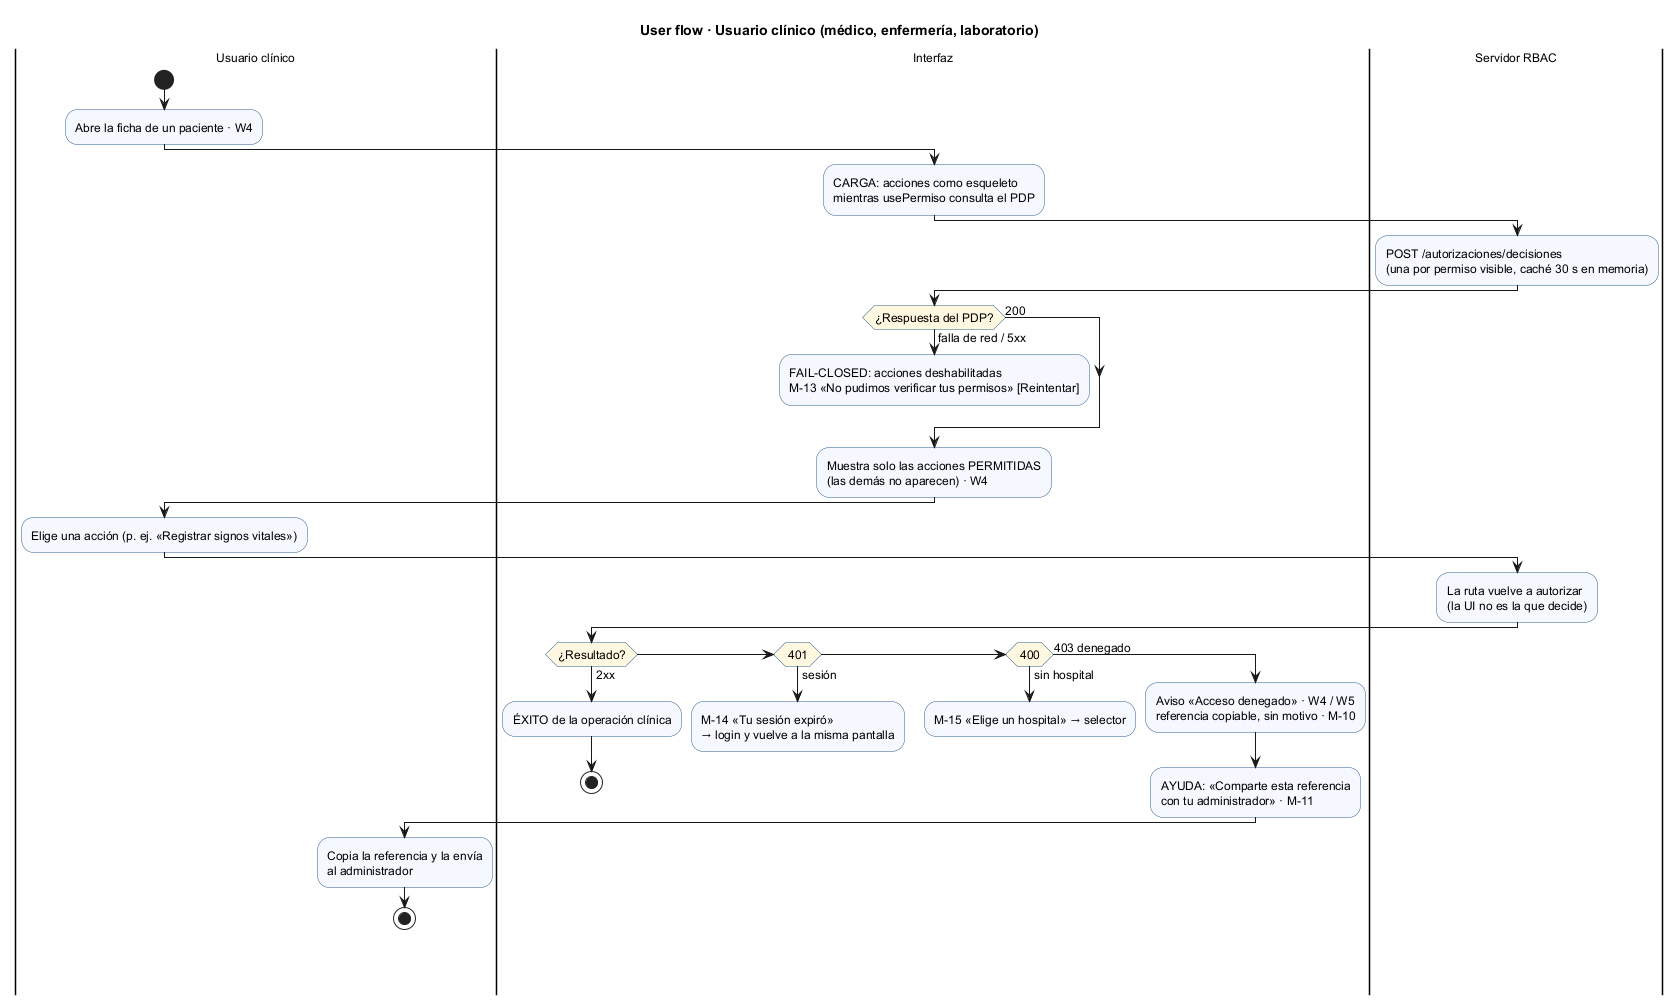

The diagram above was rendered by PlantUML. Its source (embedded in the PNG):
@startuml semana-08-flujo-clinico
title User flow · Usuario clínico (médico, enfermería, laboratorio)
skinparam ActivityBackgroundColor #F5F9FF
skinparam ActivityBorderColor #2F5D8A
skinparam ActivityDiamondBackgroundColor #FFF8E1
skinparam defaultFontSize 12

|Usuario clínico|
start
:Abre la ficha de un paciente · W4;
|Interfaz|
:CARGA: acciones como esqueleto
mientras usePermiso consulta el PDP;
|Servidor RBAC|
:POST /autorizaciones/decisiones
(una por permiso visible, caché 30 s en memoria);
|Interfaz|
if (¿Respuesta del PDP?) then (falla de red / 5xx)
  :FAIL-CLOSED: acciones deshabilitadas
  M-13 «No pudimos verificar tus permisos» [Reintentar];
  detach
else (200)
endif
:Muestra solo las acciones PERMITIDAS
(las demás no aparecen) · W4;
|Usuario clínico|
:Elige una acción (p. ej. «Registrar signos vitales»);
|Servidor RBAC|
:La ruta vuelve a autorizar
(la UI no es la que decide);
|Interfaz|
if (¿Resultado?) then (2xx)
  :ÉXITO de la operación clínica;
  stop
elseif (401) then (sesión)
  :M-14 «Tu sesión expiró»
  → login y vuelve a la misma pantalla;
  detach
elseif (400) then (sin hospital)
  :M-15 «Elige un hospital» → selector;
  detach
else (403 denegado)
  :Aviso «Acceso denegado» · W4 / W5
  referencia copiable, sin motivo · M-10;
  :AYUDA: «Comparte esta referencia
  con tu administrador» · M-11;
  |Usuario clínico|
  :Copia la referencia y la envía
  al administrador;
  stop
endif
@enduml